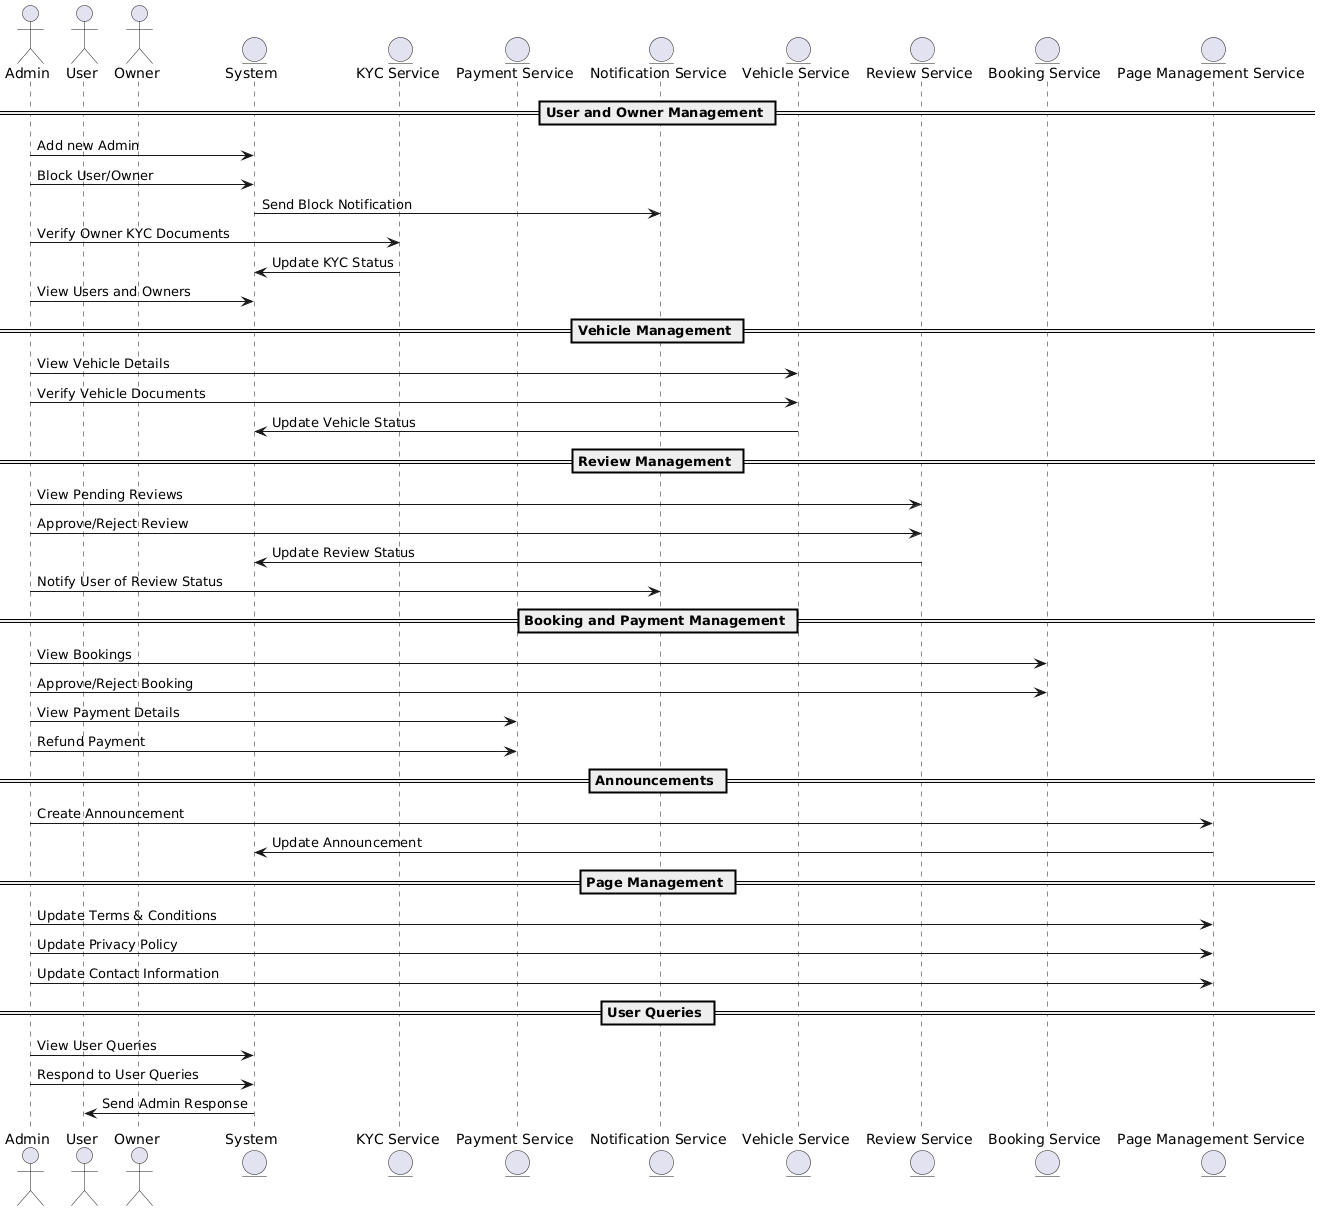

The diagram above was rendered by PlantUML. Its source (embedded in the PNG):
@startuml
actor Admin
actor User
actor Owner
entity "System" as System
entity "KYC Service" as KYCService
entity "Payment Service" as PaymentService
entity "Notification Service" as NotificationService
entity "Vehicle Service" as VehicleService
entity "Review Service" as ReviewService
entity "Booking Service" as BookingService
entity "Page Management Service" as PageManagementService

== User and Owner Management ==
Admin -> System : Add new Admin
Admin -> System : Block User/Owner
System -> NotificationService : Send Block Notification
Admin -> KYCService : Verify Owner KYC Documents
KYCService -> System : Update KYC Status
Admin -> System : View Users and Owners

== Vehicle Management ==
Admin -> VehicleService : View Vehicle Details
Admin -> VehicleService : Verify Vehicle Documents
VehicleService -> System : Update Vehicle Status

== Review Management ==
Admin -> ReviewService : View Pending Reviews
Admin -> ReviewService : Approve/Reject Review
ReviewService -> System : Update Review Status
Admin -> NotificationService : Notify User of Review Status

== Booking and Payment Management ==
Admin -> BookingService : View Bookings
Admin -> BookingService : Approve/Reject Booking
Admin -> PaymentService : View Payment Details
Admin -> PaymentService : Refund Payment

== Announcements ==
Admin -> PageManagementService : Create Announcement
PageManagementService -> System : Update Announcement

== Page Management ==
Admin -> PageManagementService : Update Terms & Conditions
Admin -> PageManagementService : Update Privacy Policy
Admin -> PageManagementService : Update Contact Information

== User Queries ==
Admin -> System : View User Queries
Admin -> System : Respond to User Queries
System -> User : Send Admin Response
@enduml